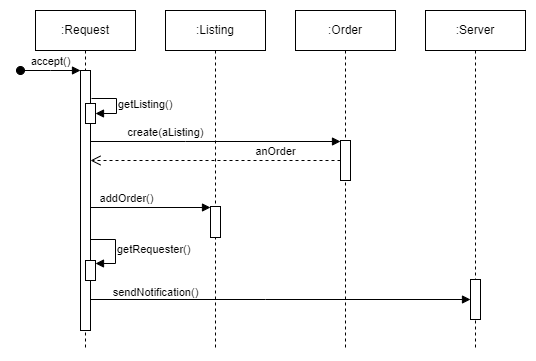

The diagram above was exported from draw.io. Its source (the exported page's mxGraphModel, read from the mxfile embedded in the PNG):
<mxGraphModel dx="1434" dy="739" grid="1" gridSize="10" guides="1" tooltips="1" connect="1" arrows="1" fold="1" page="1" pageScale="1" pageWidth="827" pageHeight="1169" math="0" shadow="0">
  <root>
    <mxCell id="0" />
    <mxCell id="1" parent="0" />
    <mxCell id="v57Ev7lYvfbYuX0RckiN-1" value=":Request" style="shape=umlLifeline;perimeter=lifelinePerimeter;whiteSpace=wrap;html=1;container=0;dropTarget=0;collapsible=0;recursiveResize=0;outlineConnect=0;portConstraint=eastwest;newEdgeStyle={&quot;edgeStyle&quot;:&quot;elbowEdgeStyle&quot;,&quot;elbow&quot;:&quot;vertical&quot;,&quot;curved&quot;:0,&quot;rounded&quot;:0};" parent="1" vertex="1">
      <mxGeometry x="40" y="40" width="100" height="340" as="geometry" />
    </mxCell>
    <mxCell id="v57Ev7lYvfbYuX0RckiN-2" value="" style="html=1;points=[];perimeter=orthogonalPerimeter;outlineConnect=0;targetShapes=umlLifeline;portConstraint=eastwest;newEdgeStyle={&quot;edgeStyle&quot;:&quot;elbowEdgeStyle&quot;,&quot;elbow&quot;:&quot;vertical&quot;,&quot;curved&quot;:0,&quot;rounded&quot;:0};" parent="v57Ev7lYvfbYuX0RckiN-1" vertex="1">
      <mxGeometry x="45" y="60" width="10" height="260" as="geometry" />
    </mxCell>
    <mxCell id="v57Ev7lYvfbYuX0RckiN-3" value="accept()" style="html=1;verticalAlign=bottom;startArrow=oval;endArrow=block;startSize=8;edgeStyle=elbowEdgeStyle;elbow=vertical;curved=0;rounded=0;" parent="v57Ev7lYvfbYuX0RckiN-1" edge="1">
      <mxGeometry relative="1" as="geometry">
        <mxPoint x="-15" y="60" as="sourcePoint" />
        <mxPoint x="45" y="60" as="targetPoint" />
      </mxGeometry>
    </mxCell>
    <mxCell id="KuYKl-bKqaG8TXOxgMVY-1" value="" style="html=1;points=[];perimeter=orthogonalPerimeter;outlineConnect=0;targetShapes=umlLifeline;portConstraint=eastwest;newEdgeStyle={&quot;edgeStyle&quot;:&quot;elbowEdgeStyle&quot;,&quot;elbow&quot;:&quot;vertical&quot;,&quot;curved&quot;:0,&quot;rounded&quot;:0};" parent="v57Ev7lYvfbYuX0RckiN-1" vertex="1">
      <mxGeometry x="50" y="250" width="10" height="20" as="geometry" />
    </mxCell>
    <mxCell id="uDxKnX5qgxPjy8DGtRUM-1" value="" style="html=1;points=[];perimeter=orthogonalPerimeter;outlineConnect=0;targetShapes=umlLifeline;portConstraint=eastwest;newEdgeStyle={&quot;edgeStyle&quot;:&quot;elbowEdgeStyle&quot;,&quot;elbow&quot;:&quot;vertical&quot;,&quot;curved&quot;:0,&quot;rounded&quot;:0};" vertex="1" parent="v57Ev7lYvfbYuX0RckiN-1">
      <mxGeometry x="50" y="93" width="10" height="20" as="geometry" />
    </mxCell>
    <mxCell id="v57Ev7lYvfbYuX0RckiN-4" value=":Listing" style="shape=umlLifeline;perimeter=lifelinePerimeter;whiteSpace=wrap;html=1;container=0;dropTarget=0;collapsible=0;recursiveResize=0;outlineConnect=0;portConstraint=eastwest;newEdgeStyle={&quot;edgeStyle&quot;:&quot;elbowEdgeStyle&quot;,&quot;elbow&quot;:&quot;vertical&quot;,&quot;curved&quot;:0,&quot;rounded&quot;:0};" parent="1" vertex="1">
      <mxGeometry x="170" y="40" width="100" height="340" as="geometry" />
    </mxCell>
    <mxCell id="v57Ev7lYvfbYuX0RckiN-5" value="" style="html=1;points=[];perimeter=orthogonalPerimeter;outlineConnect=0;targetShapes=umlLifeline;portConstraint=eastwest;newEdgeStyle={&quot;edgeStyle&quot;:&quot;elbowEdgeStyle&quot;,&quot;elbow&quot;:&quot;vertical&quot;,&quot;curved&quot;:0,&quot;rounded&quot;:0};" parent="v57Ev7lYvfbYuX0RckiN-4" vertex="1">
      <mxGeometry x="45" y="196" width="10" height="31" as="geometry" />
    </mxCell>
    <mxCell id="v57Ev7lYvfbYuX0RckiN-10" value="create(aListing)" style="html=1;verticalAlign=bottom;endArrow=block;edgeStyle=elbowEdgeStyle;elbow=vertical;curved=0;rounded=0;" parent="1" edge="1">
      <mxGeometry x="-0.4" relative="1" as="geometry">
        <mxPoint x="95" y="171" as="sourcePoint" />
        <Array as="points">
          <mxPoint x="190" y="171" />
        </Array>
        <mxPoint x="345" y="171" as="targetPoint" />
        <mxPoint as="offset" />
      </mxGeometry>
    </mxCell>
    <mxCell id="v57Ev7lYvfbYuX0RckiN-17" value=":Order" style="shape=umlLifeline;perimeter=lifelinePerimeter;whiteSpace=wrap;html=1;container=0;dropTarget=0;collapsible=0;recursiveResize=0;outlineConnect=0;portConstraint=eastwest;newEdgeStyle={&quot;edgeStyle&quot;:&quot;elbowEdgeStyle&quot;,&quot;elbow&quot;:&quot;vertical&quot;,&quot;curved&quot;:0,&quot;rounded&quot;:0};" parent="1" vertex="1">
      <mxGeometry x="300" y="40" width="100" height="340" as="geometry" />
    </mxCell>
    <mxCell id="v57Ev7lYvfbYuX0RckiN-18" value="" style="html=1;points=[];perimeter=orthogonalPerimeter;outlineConnect=0;targetShapes=umlLifeline;portConstraint=eastwest;newEdgeStyle={&quot;edgeStyle&quot;:&quot;elbowEdgeStyle&quot;,&quot;elbow&quot;:&quot;vertical&quot;,&quot;curved&quot;:0,&quot;rounded&quot;:0};" parent="v57Ev7lYvfbYuX0RckiN-17" vertex="1">
      <mxGeometry x="45" y="130" width="10" height="40" as="geometry" />
    </mxCell>
    <mxCell id="v57Ev7lYvfbYuX0RckiN-19" value=":Server" style="shape=umlLifeline;perimeter=lifelinePerimeter;whiteSpace=wrap;html=1;container=0;dropTarget=0;collapsible=0;recursiveResize=0;outlineConnect=0;portConstraint=eastwest;newEdgeStyle={&quot;edgeStyle&quot;:&quot;elbowEdgeStyle&quot;,&quot;elbow&quot;:&quot;vertical&quot;,&quot;curved&quot;:0,&quot;rounded&quot;:0};" parent="1" vertex="1">
      <mxGeometry x="430" y="40" width="100" height="340" as="geometry" />
    </mxCell>
    <mxCell id="v57Ev7lYvfbYuX0RckiN-20" value="" style="html=1;points=[];perimeter=orthogonalPerimeter;outlineConnect=0;targetShapes=umlLifeline;portConstraint=eastwest;newEdgeStyle={&quot;edgeStyle&quot;:&quot;elbowEdgeStyle&quot;,&quot;elbow&quot;:&quot;vertical&quot;,&quot;curved&quot;:0,&quot;rounded&quot;:0};" parent="v57Ev7lYvfbYuX0RckiN-19" vertex="1">
      <mxGeometry x="45" y="269" width="10" height="40" as="geometry" />
    </mxCell>
    <mxCell id="psGwm5CyGgyxzM9wbBLw-2" value="anOrder" style="html=1;verticalAlign=bottom;endArrow=open;dashed=1;endSize=8;edgeStyle=elbowEdgeStyle;elbow=vertical;curved=0;rounded=0;" parent="1" source="v57Ev7lYvfbYuX0RckiN-18" edge="1">
      <mxGeometry x="-0.48" relative="1" as="geometry">
        <mxPoint x="95" y="190" as="targetPoint" />
        <Array as="points">
          <mxPoint x="250" y="190" />
          <mxPoint x="320" y="210" />
          <mxPoint x="180" y="260" />
          <mxPoint x="205" y="244.5" />
          <mxPoint x="225" y="354.5" />
        </Array>
        <mxPoint x="260" y="244.5" as="sourcePoint" />
        <mxPoint as="offset" />
      </mxGeometry>
    </mxCell>
    <mxCell id="psGwm5CyGgyxzM9wbBLw-4" value="addOrder()" style="html=1;verticalAlign=bottom;endArrow=block;edgeStyle=elbowEdgeStyle;elbow=vertical;curved=0;rounded=0;" parent="1" target="v57Ev7lYvfbYuX0RckiN-5" edge="1">
      <mxGeometry relative="1" as="geometry">
        <mxPoint x="95" y="286" as="sourcePoint" />
        <Array as="points">
          <mxPoint x="120" y="237" />
          <mxPoint x="130" y="286" />
          <mxPoint x="160" y="296" />
          <mxPoint x="150" y="286" />
        </Array>
        <mxPoint x="180" y="276" as="targetPoint" />
      </mxGeometry>
    </mxCell>
    <mxCell id="psGwm5CyGgyxzM9wbBLw-5" value="sendNotification()" style="html=1;verticalAlign=bottom;endArrow=block;edgeStyle=elbowEdgeStyle;elbow=vertical;curved=0;rounded=0;" parent="1" edge="1">
      <mxGeometry x="-0.6579" y="-2" relative="1" as="geometry">
        <mxPoint x="95" y="329" as="sourcePoint" />
        <Array as="points">
          <mxPoint x="270" y="329" />
        </Array>
        <mxPoint x="475" y="329" as="targetPoint" />
        <mxPoint as="offset" />
      </mxGeometry>
    </mxCell>
    <mxCell id="DjzUqLkhyjBjAAfvv_mE-1" value="getRequester()" style="html=1;verticalAlign=middle;endArrow=block;edgeStyle=orthogonalEdgeStyle;elbow=vertical;rounded=0;labelPosition=right;verticalLabelPosition=middle;align=left;" parent="1" target="KuYKl-bKqaG8TXOxgMVY-1" edge="1">
      <mxGeometry relative="1" as="geometry">
        <mxPoint x="95" y="269" as="sourcePoint" />
        <Array as="points">
          <mxPoint x="120" y="269" />
          <mxPoint x="120" y="293" />
        </Array>
        <mxPoint x="280" y="300" as="targetPoint" />
      </mxGeometry>
    </mxCell>
    <mxCell id="uDxKnX5qgxPjy8DGtRUM-2" value="getListing()" style="html=1;verticalAlign=middle;endArrow=block;edgeStyle=orthogonalEdgeStyle;elbow=vertical;rounded=0;labelPosition=right;verticalLabelPosition=middle;align=left;" edge="1" parent="1" target="uDxKnX5qgxPjy8DGtRUM-1">
      <mxGeometry relative="1" as="geometry">
        <mxPoint x="96" y="128" as="sourcePoint" />
        <Array as="points">
          <mxPoint x="121" y="128" />
          <mxPoint x="121" y="143" />
        </Array>
        <mxPoint x="281" y="159" as="targetPoint" />
      </mxGeometry>
    </mxCell>
  </root>
</mxGraphModel>